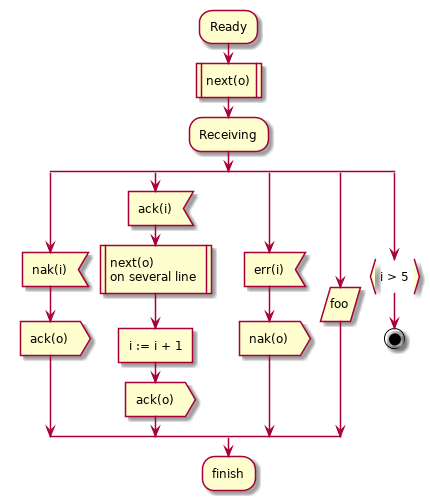

The diagram above was rendered by PlantUML. Its source (embedded in the PNG):
@startuml

:Ready;
:next(o)|
:Receiving;
split
	:nak(i)<
	:ack(o)>
split again
	:ack(i)<
	:next(o)
	on several line|
	:i := i + 1]
	:ack(o)>
split again
	:err(i)<
	:nak(o)>
split again
	:foo/
split again
	:i > 5}
	stop
end split

:finish;

@enduml